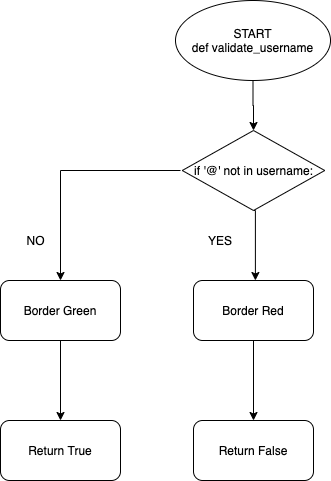

The diagram above was exported from draw.io. Its source (the exported page's mxGraphModel, read from the mxfile embedded in the PNG):
<mxGraphModel dx="946" dy="498" grid="1" gridSize="10" guides="1" tooltips="1" connect="1" arrows="1" fold="1" page="1" pageScale="1" pageWidth="850" pageHeight="1100" math="0" shadow="0">
  <root>
    <mxCell id="0" />
    <mxCell id="1" parent="0" />
    <mxCell id="zdcfzZ66NpgNYeP-5ikV-3" value="" style="edgeStyle=orthogonalEdgeStyle;rounded=0;orthogonalLoop=1;jettySize=auto;html=1;" edge="1" parent="1" source="zdcfzZ66NpgNYeP-5ikV-1">
      <mxGeometry relative="1" as="geometry">
        <mxPoint x="443" y="160" as="targetPoint" />
      </mxGeometry>
    </mxCell>
    <mxCell id="zdcfzZ66NpgNYeP-5ikV-1" value="START&lt;br&gt;def validate_username" style="ellipse;whiteSpace=wrap;html=1;" vertex="1" parent="1">
      <mxGeometry x="365" y="30" width="155" height="80" as="geometry" />
    </mxCell>
    <mxCell id="zdcfzZ66NpgNYeP-5ikV-6" value="" style="edgeStyle=orthogonalEdgeStyle;rounded=0;orthogonalLoop=1;jettySize=auto;html=1;exitX=0.5;exitY=1;exitDx=0;exitDy=0;" edge="1" parent="1" source="zdcfzZ66NpgNYeP-5ikV-17">
      <mxGeometry relative="1" as="geometry">
        <mxPoint x="445" y="250" as="sourcePoint" />
        <mxPoint x="444.9" y="310" as="targetPoint" />
        <Array as="points">
          <mxPoint x="445" y="240" />
        </Array>
      </mxGeometry>
    </mxCell>
    <mxCell id="zdcfzZ66NpgNYeP-5ikV-11" style="edgeStyle=orthogonalEdgeStyle;rounded=0;orthogonalLoop=1;jettySize=auto;html=1;entryX=0.5;entryY=0;entryDx=0;entryDy=0;" edge="1" parent="1" target="zdcfzZ66NpgNYeP-5ikV-10">
      <mxGeometry relative="1" as="geometry">
        <mxPoint x="370" y="200" as="sourcePoint" />
        <Array as="points">
          <mxPoint x="250" y="200" />
        </Array>
      </mxGeometry>
    </mxCell>
    <mxCell id="zdcfzZ66NpgNYeP-5ikV-16" value="" style="edgeStyle=orthogonalEdgeStyle;rounded=0;orthogonalLoop=1;jettySize=auto;html=1;" edge="1" parent="1" source="zdcfzZ66NpgNYeP-5ikV-7" target="zdcfzZ66NpgNYeP-5ikV-15">
      <mxGeometry relative="1" as="geometry" />
    </mxCell>
    <mxCell id="zdcfzZ66NpgNYeP-5ikV-7" value="Border Red" style="rounded=1;whiteSpace=wrap;html=1;" vertex="1" parent="1">
      <mxGeometry x="383" y="310" width="120" height="60" as="geometry" />
    </mxCell>
    <mxCell id="zdcfzZ66NpgNYeP-5ikV-15" value="Return False" style="rounded=1;whiteSpace=wrap;html=1;" vertex="1" parent="1">
      <mxGeometry x="383" y="450" width="120" height="60" as="geometry" />
    </mxCell>
    <mxCell id="zdcfzZ66NpgNYeP-5ikV-8" value="YES" style="text;html=1;strokeColor=none;fillColor=none;align=center;verticalAlign=middle;whiteSpace=wrap;rounded=0;" vertex="1" parent="1">
      <mxGeometry x="390" y="260" width="40" height="20" as="geometry" />
    </mxCell>
    <mxCell id="zdcfzZ66NpgNYeP-5ikV-14" value="" style="edgeStyle=orthogonalEdgeStyle;rounded=0;orthogonalLoop=1;jettySize=auto;html=1;" edge="1" parent="1" source="zdcfzZ66NpgNYeP-5ikV-10" target="zdcfzZ66NpgNYeP-5ikV-13">
      <mxGeometry relative="1" as="geometry" />
    </mxCell>
    <mxCell id="zdcfzZ66NpgNYeP-5ikV-10" value="Border Green" style="rounded=1;whiteSpace=wrap;html=1;" vertex="1" parent="1">
      <mxGeometry x="190" y="310" width="120" height="60" as="geometry" />
    </mxCell>
    <mxCell id="zdcfzZ66NpgNYeP-5ikV-13" value="Return True" style="rounded=1;whiteSpace=wrap;html=1;" vertex="1" parent="1">
      <mxGeometry x="190" y="450" width="120" height="60" as="geometry" />
    </mxCell>
    <mxCell id="zdcfzZ66NpgNYeP-5ikV-12" value="NO" style="text;html=1;align=center;verticalAlign=middle;resizable=0;points=[];autosize=1;" vertex="1" parent="1">
      <mxGeometry x="210" y="260" width="30" height="20" as="geometry" />
    </mxCell>
    <mxCell id="zdcfzZ66NpgNYeP-5ikV-17" value="&lt;span&gt;if '@' not in username:&lt;/span&gt;" style="rhombus;whiteSpace=wrap;html=1;" vertex="1" parent="1">
      <mxGeometry x="371.75" y="160" width="142.5" height="80" as="geometry" />
    </mxCell>
  </root>
</mxGraphModel>